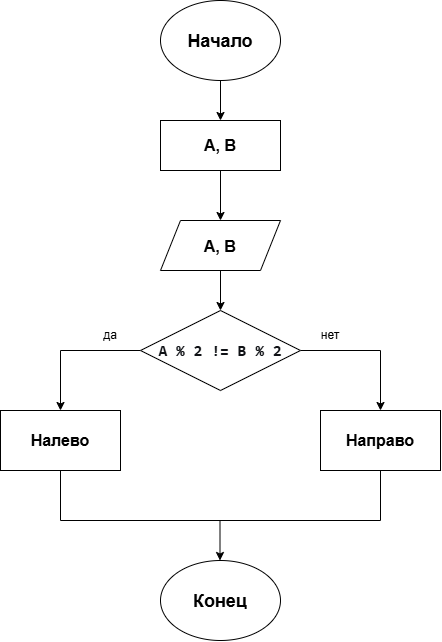

The diagram above was exported from draw.io. Its source (the exported page's mxGraphModel, read from the mxfile embedded in the PNG):
<mxGraphModel dx="1366" dy="784" grid="1" gridSize="10" guides="1" tooltips="1" connect="1" arrows="1" fold="1" page="1" pageScale="1" pageWidth="827" pageHeight="1169" math="0" shadow="0">
  <root>
    <mxCell id="0" />
    <mxCell id="1" parent="0" />
    <mxCell id="g4zsGghCHT7oa02VrMoo-8" edge="1" parent="1" source="g4zsGghCHT7oa02VrMoo-1" style="edgeStyle=orthogonalEdgeStyle;rounded=0;orthogonalLoop=1;jettySize=auto;html=1;" target="g4zsGghCHT7oa02VrMoo-3" value="">
      <mxGeometry relative="1" as="geometry" />
    </mxCell>
    <mxCell id="g4zsGghCHT7oa02VrMoo-1" parent="1" style="ellipse;whiteSpace=wrap;html=1;shapeInside=1;" value="&lt;font style=&quot;font-size: 18px;&quot;&gt;&lt;b style=&quot;&quot;&gt;Начало&lt;/b&gt;&lt;/font&gt;" vertex="1">
      <mxGeometry height="80" width="120" x="340" y="80" as="geometry" />
    </mxCell>
    <mxCell id="g4zsGghCHT7oa02VrMoo-12" edge="1" parent="1" source="g4zsGghCHT7oa02VrMoo-2" style="edgeStyle=orthogonalEdgeStyle;rounded=0;orthogonalLoop=1;jettySize=auto;html=1;">
      <mxGeometry relative="1" as="geometry">
        <mxPoint x="400" y="390" as="targetPoint" />
      </mxGeometry>
    </mxCell>
    <mxCell id="g4zsGghCHT7oa02VrMoo-2" parent="1" style="shape=parallelogram;perimeter=parallelogramPerimeter;whiteSpace=wrap;html=1;shapeInside=1;fixedSize=1;" value="&lt;font style=&quot;font-size: 16px;&quot;&gt;&lt;b&gt;A, B&lt;/b&gt;&lt;/font&gt;" vertex="1">
      <mxGeometry height="50" width="120" x="340" y="300" as="geometry" />
    </mxCell>
    <mxCell id="g4zsGghCHT7oa02VrMoo-11" edge="1" parent="1" source="g4zsGghCHT7oa02VrMoo-3" style="edgeStyle=orthogonalEdgeStyle;rounded=0;orthogonalLoop=1;jettySize=auto;html=1;" target="g4zsGghCHT7oa02VrMoo-2">
      <mxGeometry relative="1" as="geometry" />
    </mxCell>
    <mxCell id="g4zsGghCHT7oa02VrMoo-3" parent="1" style="rounded=0;whiteSpace=wrap;html=1;" value="&lt;b&gt;&lt;font style=&quot;font-size: 16px;&quot;&gt;A, B&lt;/font&gt;&lt;/b&gt;" vertex="1">
      <mxGeometry height="50" width="120" x="340" y="200" as="geometry" />
    </mxCell>
    <mxCell id="g4zsGghCHT7oa02VrMoo-13" edge="1" parent="1" style="edgeStyle=orthogonalEdgeStyle;rounded=0;orthogonalLoop=1;jettySize=auto;html=1;entryX=0.5;entryY=0;entryDx=0;entryDy=0;" target="g4zsGghCHT7oa02VrMoo-6">
      <mxGeometry relative="1" as="geometry">
        <mxPoint x="480" y="430" as="sourcePoint" />
      </mxGeometry>
    </mxCell>
    <mxCell id="g4zsGghCHT7oa02VrMoo-14" edge="1" parent="1" style="edgeStyle=orthogonalEdgeStyle;rounded=0;orthogonalLoop=1;jettySize=auto;html=1;entryX=0.5;entryY=0;entryDx=0;entryDy=0;">
      <mxGeometry relative="1" as="geometry">
        <mxPoint x="320" y="430" as="sourcePoint" />
        <mxPoint x="240" y="490" as="targetPoint" />
      </mxGeometry>
    </mxCell>
    <mxCell id="g4zsGghCHT7oa02VrMoo-6" parent="1" style="rounded=0;whiteSpace=wrap;html=1;" value="&lt;font style=&quot;font-size: 16px;&quot;&gt;&lt;b&gt;Направо&lt;/b&gt;&lt;/font&gt;" vertex="1">
      <mxGeometry height="60" width="120" x="500" y="490" as="geometry" />
    </mxCell>
    <mxCell id="g4zsGghCHT7oa02VrMoo-7" parent="1" style="ellipse;whiteSpace=wrap;html=1;shapeInside=1;" value="&lt;font style=&quot;font-size: 18px;&quot;&gt;&lt;b&gt;Конец&lt;/b&gt;&lt;/font&gt;" vertex="1">
      <mxGeometry height="80" width="120" x="340" y="640" as="geometry" />
    </mxCell>
    <mxCell id="g4zsGghCHT7oa02VrMoo-21" edge="1" parent="1" style="endArrow=none;html=1;rounded=0;" value="">
      <mxGeometry height="50" relative="1" width="50" as="geometry">
        <mxPoint x="240" y="600" as="sourcePoint" />
        <mxPoint x="560" y="600" as="targetPoint" />
      </mxGeometry>
    </mxCell>
    <mxCell id="g4zsGghCHT7oa02VrMoo-23" edge="1" parent="1" style="endArrow=none;html=1;rounded=0;entryX=0.5;entryY=1;entryDx=0;entryDy=0;" value="">
      <mxGeometry height="50" relative="1" width="50" as="geometry">
        <mxPoint x="240" y="600" as="sourcePoint" />
        <mxPoint x="240" y="550" as="targetPoint" />
      </mxGeometry>
    </mxCell>
    <mxCell id="g4zsGghCHT7oa02VrMoo-24" edge="1" parent="1" style="endArrow=none;html=1;rounded=0;entryX=0.5;entryY=1;entryDx=0;entryDy=0;" target="g4zsGghCHT7oa02VrMoo-6" value="">
      <mxGeometry height="50" relative="1" width="50" as="geometry">
        <mxPoint x="560" y="600" as="sourcePoint" />
        <mxPoint x="600" y="540" as="targetPoint" />
      </mxGeometry>
    </mxCell>
    <mxCell id="g4zsGghCHT7oa02VrMoo-25" edge="1" parent="1" style="endArrow=classic;html=1;rounded=0;" value="">
      <mxGeometry height="50" relative="1" width="50" as="geometry">
        <mxPoint x="399.5" y="600" as="sourcePoint" />
        <mxPoint x="399.5" y="640" as="targetPoint" />
      </mxGeometry>
    </mxCell>
    <mxCell id="g4zsGghCHT7oa02VrMoo-26" parent="1" style="text;html=1;whiteSpace=wrap;strokeColor=none;fillColor=none;align=center;verticalAlign=middle;rounded=0;" value="да" vertex="1">
      <mxGeometry height="30" width="60" x="260" y="400" as="geometry" />
    </mxCell>
    <mxCell id="g4zsGghCHT7oa02VrMoo-27" parent="1" style="text;html=1;whiteSpace=wrap;strokeColor=none;fillColor=none;align=center;verticalAlign=middle;rounded=0;" value="нет" vertex="1">
      <mxGeometry height="30" width="60" x="480" y="400" as="geometry" />
    </mxCell>
    <mxCell id="EISmHHw5s-1VepEoWFU9-1" parent="1" style="rounded=0;whiteSpace=wrap;html=1;" value="&lt;font style=&quot;font-size: 16px;&quot;&gt;&lt;b&gt;Налево&lt;/b&gt;&lt;/font&gt;" vertex="1">
      <mxGeometry height="60" width="120" x="180" y="490" as="geometry" />
    </mxCell>
    <mxCell id="EISmHHw5s-1VepEoWFU9-2" parent="1" style="rhombus;whiteSpace=wrap;html=1;shapeInside=1;" value="&lt;div&gt;&lt;br&gt;&lt;/div&gt;&lt;div&gt;&lt;pre style=&quot;font-style: normal; font-variant: normal; font-size-adjust: none; font-language-override: normal; font-kerning: auto; font-optical-sizing: auto; font-feature-settings: normal; font-variation-settings: normal; font-stretch: normal; line-height: 22px; font-family: Menlo, Monaco, Consolas, &amp;quot;Cascadia Mono&amp;quot;, &amp;quot;Ubuntu Mono&amp;quot;, &amp;quot;DejaVu Sans Mono&amp;quot;, &amp;quot;Liberation Mono&amp;quot;, &amp;quot;JetBrains Mono&amp;quot;, &amp;quot;Fira Code&amp;quot;, Cousine, &amp;quot;Roboto Mono&amp;quot;, &amp;quot;Courier New&amp;quot;, Courier, sans-serif, system-ui; overflow: auto; white-space: pre-wrap; word-break: break-all; padding: 16px; color: rgb(15, 17, 21); margin: 0px !important;&quot;&gt;&lt;font style=&quot;font-size: 16px;&quot;&gt;&lt;b style=&quot;&quot;&gt;A % 2 != B % 2&lt;/b&gt;&lt;/font&gt;&lt;/pre&gt;&lt;/div&gt;" vertex="1">
      <mxGeometry height="80" width="160" x="320" y="390" as="geometry" />
    </mxCell>
  </root>
</mxGraphModel>